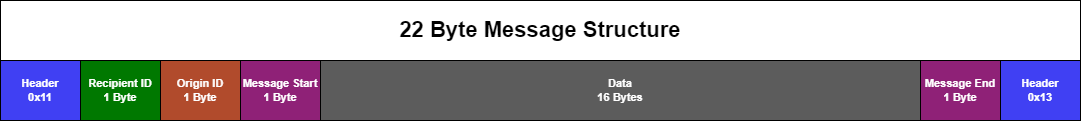

The diagram above was exported from draw.io. Its source (the exported page's mxGraphModel, read from the mxfile embedded in the PNG):
<mxGraphModel dx="1114" dy="740" grid="1" gridSize="10" guides="1" tooltips="1" connect="1" arrows="1" fold="1" page="1" pageScale="1" pageWidth="850" pageHeight="1100" math="0" shadow="0">
  <root>
    <mxCell id="0" />
    <mxCell id="1" parent="0" />
    <mxCell id="rtMzhfCOao4a3YW0XXsq-1" value="Header&lt;div&gt;0x11&lt;/div&gt;" style="rounded=0;whiteSpace=wrap;html=1;fontSize=11;fontStyle=1;strokeColor=#000000;fillColor=#4040F3;fontColor=#FFFFFF;" vertex="1" parent="1">
      <mxGeometry x="160" y="220" width="80" height="60" as="geometry" />
    </mxCell>
    <mxCell id="rtMzhfCOao4a3YW0XXsq-2" value="&lt;div&gt;Recipient ID&lt;/div&gt;&lt;div&gt;1 Byte&lt;/div&gt;" style="rounded=0;whiteSpace=wrap;html=1;fontSize=11;fontStyle=1;fillColor=#007800;fontColor=#FFFFFF;" vertex="1" parent="1">
      <mxGeometry x="240" y="220" width="80" height="60" as="geometry" />
    </mxCell>
    <mxCell id="rtMzhfCOao4a3YW0XXsq-3" value="&lt;div&gt;Origin ID&lt;/div&gt;&lt;div&gt;1 Byte&lt;/div&gt;" style="rounded=0;whiteSpace=wrap;html=1;fontSize=11;fontStyle=1;fillColor=#B14B2C;fontColor=#FFFFFF;" vertex="1" parent="1">
      <mxGeometry x="320" y="220" width="80" height="60" as="geometry" />
    </mxCell>
    <mxCell id="rtMzhfCOao4a3YW0XXsq-4" value="&lt;div&gt;&lt;span style=&quot;background-color: transparent;&quot;&gt;Message Start 1 Byte&lt;/span&gt;&lt;br&gt;&lt;/div&gt;" style="rounded=0;whiteSpace=wrap;html=1;fontSize=11;fontStyle=1;fillColor=#8F2177;fontColor=#FFFFFF;" vertex="1" parent="1">
      <mxGeometry x="400" y="220" width="80" height="60" as="geometry" />
    </mxCell>
    <mxCell id="rtMzhfCOao4a3YW0XXsq-5" value="&lt;div&gt;&lt;span style=&quot;background-color: transparent;&quot;&gt;Data&lt;br&gt;&lt;/span&gt;16 Bytes&lt;/div&gt;" style="rounded=0;whiteSpace=wrap;html=1;fontSize=11;fontStyle=1;fillColor=#5C5C5C;fontColor=#FFFFFF;" vertex="1" parent="1">
      <mxGeometry x="480" y="220" width="600" height="60" as="geometry" />
    </mxCell>
    <mxCell id="rtMzhfCOao4a3YW0XXsq-6" value="&lt;div&gt;&lt;span style=&quot;background-color: transparent;&quot;&gt;Message End&lt;br&gt;1 Byte&lt;/span&gt;&lt;br&gt;&lt;/div&gt;" style="rounded=0;whiteSpace=wrap;html=1;fontSize=11;fontStyle=1;fillColor=#8F2177;fontColor=#FFFFFF;" vertex="1" parent="1">
      <mxGeometry x="1080" y="220" width="80" height="60" as="geometry" />
    </mxCell>
    <mxCell id="rtMzhfCOao4a3YW0XXsq-7" value="Header&lt;div&gt;0x13&lt;/div&gt;" style="rounded=0;whiteSpace=wrap;html=1;fontSize=11;fontStyle=1;strokeColor=#000000;fillColor=#4040F3;fontColor=#FFFFFF;" vertex="1" parent="1">
      <mxGeometry x="1160" y="220" width="80" height="60" as="geometry" />
    </mxCell>
    <mxCell id="rtMzhfCOao4a3YW0XXsq-8" value="&lt;b&gt;&lt;font style=&quot;font-size: 22px;&quot;&gt;22 Byte Message Structure&lt;/font&gt;&lt;/b&gt;" style="rounded=0;whiteSpace=wrap;html=1;" vertex="1" parent="1">
      <mxGeometry x="160" y="160" width="1080" height="60" as="geometry" />
    </mxCell>
  </root>
</mxGraphModel>